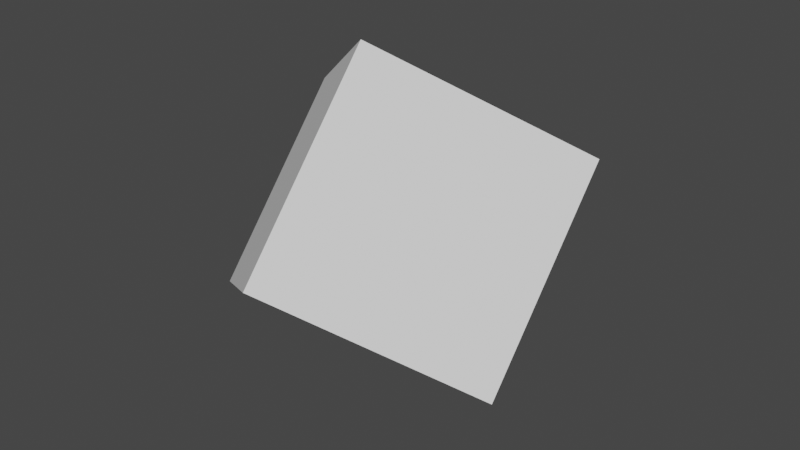 # Source: rotating_cube.blend  (saved by Blender 3.4.6; exported with 4.5.12 LTS)
import bpy
from mathutils import Matrix  # noqa: F401  (used for matrix-valued properties, if any)

bpy.ops.wm.read_factory_settings(use_empty=True)
scene = bpy.context.scene
scene.name = 'Scene'

# ---- collections
col_collection = bpy.data.collections.new('Collection'); scene.collection.children.link(col_collection)

# ---- world
world_world = bpy.data.worlds.new('World'); scene.world = world_world
world_world.use_nodes = True; world_world.node_tree.nodes.clear()
_N = world_world.node_tree.nodes; _L = world_world.node_tree.links
n0 = _N.new('ShaderNodeOutputWorld'); n0.name = 'World Output'; n0.location = (300, 300)
n1 = _N.new('ShaderNodeBackground'); n1.name = 'Background'; n1.location = (10, 300)
n1.inputs[0].default_value = (0.05088, 0.05088, 0.05088, 1.0)
_L.new(n1.outputs[0], n0.inputs[0])
n0.is_active_output = True
world_world.color = (0.05088, 0.05088, 0.05088)
world_world.use_sun_shadow = False
world_world.sun_shadow_jitter_overblur = 0.0

# ---- meshes
me_cube_002 = bpy.data.meshes.new('Cube.002')
me_cube_002.from_pydata([(-1.414, -0.6428, -0.766), (1.612e-16, -1.726, 0.143), (-1.414, 0.6428, 0.766), (-1.788e-07, -0.4406, 1.675), (1.788e-07, 0.4406, -1.675), (1.414, -0.6428, -0.766), (-1.612e-16, 1.726, -0.143), (1.414, 0.6428, 0.766)], [], [(0, 1, 3, 2), (2, 3, 7, 6), (6, 7, 5, 4), (4, 5, 1, 0), (2, 6, 4, 0), (7, 3, 1, 5)])
_uv = me_cube_002.uv_layers.new(name='UVMap')
_uv.uv.foreach_set('vector', [0.375, 0.0, 0.625, 0.0, 0.625, 0.25, 0.375, 0.25, 0.375, 0.25, 0.625, 0.25, 0.625, 0.5, 0.375, 0.5, 0.375, 0.5, 0.625, 0.5, 0.625, 0.75, 0.375, 0.75, 0.375, 0.75, 0.625, 0.75, 0.625, 1.0, 0.375, 1.0, 0.125, 0.5, 0.375, 0.5, 0.375, 0.75, 0.125, 0.75, 0.625, 0.5, 0.875, 0.5, 0.875, 0.75, 0.625, 0.75])
me_cube_002.update()

# ---- objects
ob_cube = bpy.data.objects.new('Cube', me_cube_002)

# ---- transforms, parenting, visibility, modifiers, constraints
ob_cube.location = (0.0, 0.0, 0.0)

# ---- collection membership
col_collection.objects.link(ob_cube)

# ---- scene / render settings (as saved in the file)
scene.frame_start = 0; scene.frame_end = 250; scene.frame_set(0)
scene.render.engine = 'BLENDER_EEVEE_NEXT'
scene.cycles.sampling_pattern = 'TABULATED_SOBOL'
scene.cycles.use_light_tree = False
scene.view_settings.view_transform = 'Filmic'
bpy.context.view_layer.update()

# ---- added for rendering (the .blend has no active camera and no usable light): camera, sun
cam_auto = bpy.data.cameras.new('AutoCamera')
cam_auto.lens = 50.0
cam_auto.sensor_width = 36.0
cam_auto.clip_end = 1000.0
ob_auto_camera = bpy.data.objects.new('AutoCamera', cam_auto)
scene.collection.objects.link(ob_auto_camera)
ob_auto_camera.location = (5.1632, -6.19584, 4.13056)
ob_auto_camera.rotation_euler = (1.09748, -7.21219e-08, 0.694738)
scene.camera = ob_auto_camera
light_auto_sun = bpy.data.lights.new('AutoSun', 'SUN')
light_auto_sun.energy = 3.0
light_auto_sun.angle = 0.0523599
ob_auto_sun = bpy.data.objects.new('AutoSun', light_auto_sun)
scene.collection.objects.link(ob_auto_sun)
ob_auto_sun.rotation_euler = (0.872665, 0.174533, 0.523599)
bpy.context.view_layer.update()

